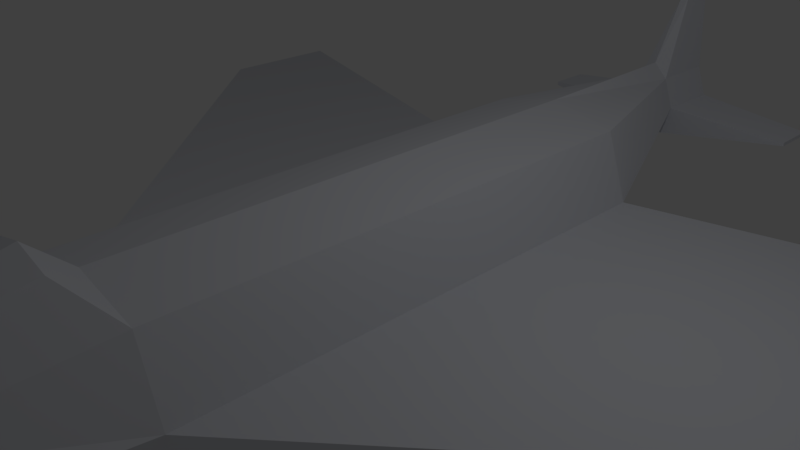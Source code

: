 # Source: plane.blend  (saved by Blender 2.79.0; exported with 4.5.12 LTS)
import bpy
from mathutils import Matrix  # noqa: F401  (used for matrix-valued properties, if any)

bpy.ops.wm.read_factory_settings(use_empty=True)
scene = bpy.context.scene
scene.name = 'Scene'

# ---- collections
col_collection_1 = bpy.data.collections.new('Collection 1'); scene.collection.children.link(col_collection_1)

# ---- materials (node trees are filled in below, after node groups)
mat_material = bpy.data.materials.new('Material')
mat_material.alpha_threshold = 0.0
mat_material.use_transparent_shadow = False
mat_material.diffuse_color = (0.1171, 0.402, 0.8, 1.0)
mat_material.roughness = 0.5
mat_material.line_color = (0.0, 0.0, 0.0, 1.0)
mat_material_001 = bpy.data.materials.new('Material.001')
mat_material_001.alpha_threshold = 0.0
mat_material_001.use_transparent_shadow = False
mat_material_001.diffuse_color = (0.7334, 0.7498, 0.8, 1.0)
mat_material_001.roughness = 0.5

# ---- material node trees

# ---- world
world_world = bpy.data.worlds.new('World'); scene.world = world_world
world_world.color = (0.05088, 0.05088, 0.05088)
world_world.use_sun_shadow = False
world_world.sun_shadow_jitter_overblur = 0.0
world_world.cycles.sampling_method = 'MANUAL'

# ---- cameras
cam_camera = bpy.data.cameras.new('Camera')
cam_camera.clip_end = 100.0
cam_camera.lens = 35.0
cam_camera.sensor_width = 32.0
cam_camera.sensor_height = 18.0
cam_camera.ortho_scale = 7.314
cam_camera.dof.focus_distance = 0.0
cam_camera.dof.aperture_fstop = 128.0

# ---- lights
light_lamp = bpy.data.lights.new('Lamp', 'POINT')
light_lamp.transmission_factor = 0.0
light_lamp.cutoff_distance = 30.0
light_lamp.energy = 100.0
light_lamp.shadow_buffer_clip_start = 1.001
light_lamp.shadow_soft_size = 0.1
light_lamp.shadow_maximum_resolution = 0.006
light_lamp.use_absolute_resolution = True

# ---- meshes
me_cube = bpy.data.meshes.new('Cube')
me_cube.from_pydata([(1.0, 3.71, -1.0), (1.0, -3.71, -1.0), (1.0, 3.71, 1.0), (1.0, -3.71, 1.0), (0.0, 3.71, -1.345), (0.0, -3.71, -1.345), (0.0, 3.71, 1.226), (0.0, -3.71, 1.226), (0.2302, 6.414, 0.08315), (0.2302, 6.414, 1.028), (0.0, 6.414, 0.04743), (0.0, 6.414, 1.261), (0.2302, 7.491, 0.08315), (0.2302, 7.491, 1.028), (0.0, 7.491, 0.04743), (0.0, 7.491, 1.261), (0.7585, -6.245, -0.517), (0.5293, -6.245, 0.517), (0.0, -6.245, -0.7241), (0.0, -6.245, 0.6051), (0.3946, -6.817, -0.2774), (0.3946, -6.817, 0.2774), (0.0, -6.817, -0.4161), (0.0, -6.817, 0.2972), (1.348, 3.71, 0.0), (1.348, -3.71, 0.0), (0.0, 3.71, -0.05946), (0.401, 6.414, 0.5554), (0.0, 6.414, 0.6545), (0.401, 7.491, 0.5554), (0.0, 7.491, 0.6545), (0.9443, -6.245, -2.146e-06), (0.6508, -6.817, -2.861e-06), (0.0, -7.172, -0.05946), (9.456, 6.723, -0.5309), (9.456, 4.37, -0.5309), (9.456, 6.723, -0.4691), (9.456, 4.37, -0.4691), (0.05944, 7.094, 2.251), (0.0, 7.094, 2.485), (0.05944, 7.657, 2.251), (0.0, 7.657, 2.485), (2.22, 7.5, 0.2901), (2.22, 6.785, 0.2901), (2.22, 6.785, 0.3484), (2.22, 7.5, 0.3484), (0.5396, -4.214, 1.555), (0.0, -4.214, 1.691), (0.0, -5.741, 1.317), (0.4025, -5.741, 1.264)], [], [(24, 2, 3, 25), (24, 0, 8, 27), (25, 3, 17, 31), (2, 6, 7, 3), (0, 1, 5, 4), (28, 11, 15, 30), (26, 6, 11, 28), (6, 2, 9, 11), (0, 4, 10, 8), (29, 12, 14, 30), (8, 10, 14, 12), (15, 11, 39, 41), (12, 29, 45, 42), (18, 16, 20, 22), (3, 7, 47, 46), (5, 1, 16, 18), (32, 21, 23, 33), (17, 19, 23, 21), (31, 17, 21, 32), (16, 31, 32, 20), (20, 32, 33, 22), (9, 27, 29, 13), (13, 29, 30, 15), (4, 26, 28, 10), (10, 28, 30, 14), (1, 25, 31, 16), (2, 24, 27, 9), (24, 25, 37, 36), (34, 36, 37, 35), (25, 1, 35, 37), (1, 0, 34, 35), (0, 24, 36, 34), (39, 38, 40, 41), (13, 15, 41, 40), (9, 13, 40, 38), (11, 9, 38, 39), (44, 43, 42, 45), (27, 8, 43, 44), (29, 27, 44, 45), (8, 12, 42, 43), (46, 47, 48, 49), (17, 3, 46, 49), (19, 17, 49, 48)])
me_cube.polygons.foreach_set('material_index', [1, 1, 1, 1, 1, 1, 1, 1, 1, 1, 1, 1, 1, 1, 1, 1, 1, 1, 1, 1, 1, 1, 1, 1, 1, 1, 1, 1, 1, 1, 1, 1, 1, 1, 1, 1, 1, 1, 1, 1, 1, 1, 1])
me_cube.materials.append(mat_material)
me_cube.materials.append(mat_material_001)
me_cube.materials.append(None)
me_cube.use_remesh_preserve_volume = False
me_cube.use_remesh_preserve_attributes = False
me_cube.use_mirror_vertex_groups = False
me_cube.update()

# ---- objects
ob_cube = bpy.data.objects.new('Cube', me_cube)
ob_lamp = bpy.data.objects.new('Lamp', light_lamp)
ob_camera = bpy.data.objects.new('Camera', cam_camera)

# ---- transforms, parenting, visibility, modifiers, constraints
ob_cube.location = (0.0, 0.0, 0.0)
ob_cube.lock_rotations_4d = False
ob_cube.empty_display_type = 'ARROWS'
ob_cube.lineart.crease_threshold = 0.0
_m = ob_cube.modifiers.new('Mirror', 'MIRROR')
_m.use_clip = True
ob_lamp.location = (4.076, 1.005, 5.904)
ob_lamp.rotation_euler = (0.6503, 0.05522, 1.866)
ob_lamp.lock_rotations_4d = False
ob_lamp.empty_display_type = 'ARROWS'
ob_lamp.color = (0.0, 0.0, 0.0, 0.0)
ob_lamp.lineart.crease_threshold = 0.0
ob_camera.location = (7.481, -6.508, 5.344)
ob_camera.rotation_euler = (1.109, 0.0, 0.8149)
ob_camera.lock_rotations_4d = False
ob_camera.empty_display_type = 'ARROWS'
ob_camera.color = (0.0, 0.0, 0.0, 0.0)
ob_camera.display_type = 'WIRE'
ob_camera.lineart.crease_threshold = 0.0

# ---- collection membership
col_collection_1.objects.link(ob_cube)
col_collection_1.objects.link(ob_lamp)
col_collection_1.objects.link(ob_camera)

# ---- scene / render settings (as saved in the file)
scene.camera = ob_camera
scene.frame_start = 1; scene.frame_end = 250; scene.frame_set(194)
scene.render.engine = 'BLENDER_EEVEE_NEXT'
scene.render.resolution_percentage = 50
scene.render.dither_intensity = 0.0
scene.cycles.use_denoising = False
scene.cycles.samples = 128
scene.cycles.sampling_pattern = 'TABULATED_SOBOL'
scene.cycles.use_adaptive_sampling = False
scene.cycles.use_light_tree = False
scene.cycles.blur_glossy = 0.0
scene.cycles.sample_clamp_indirect = 0.0
scene.view_settings.view_transform = 'Standard'
bpy.context.view_layer.update()
